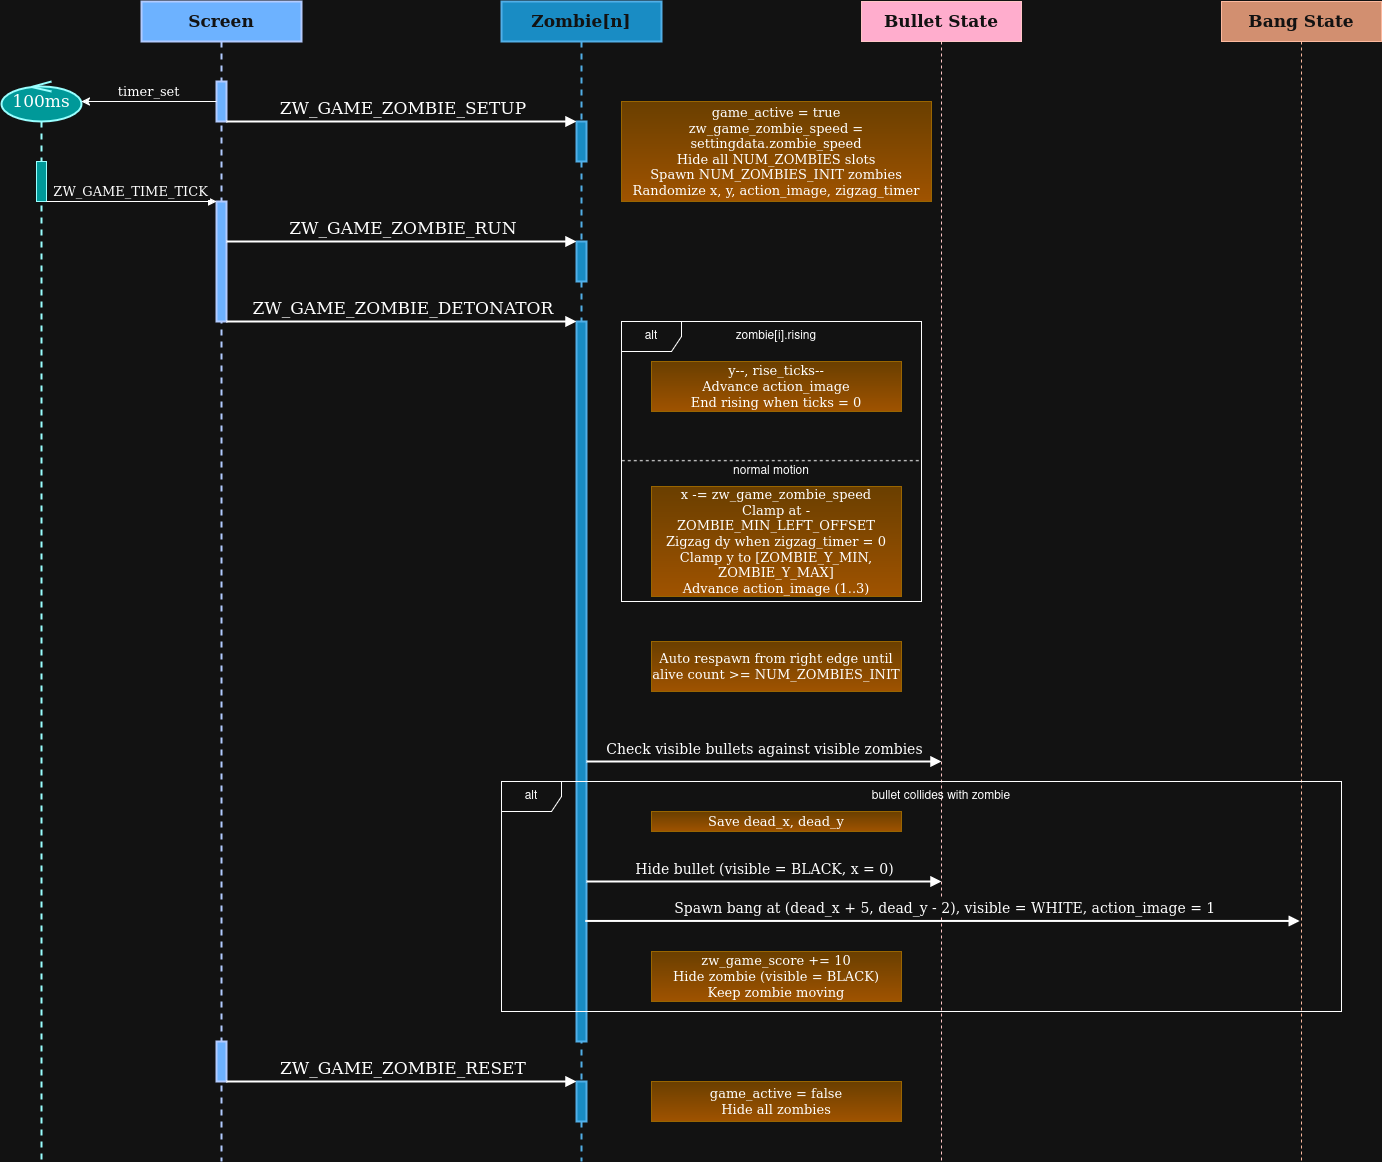

The diagram above was exported from draw.io. Its source (the exported page's mxGraphModel, read from the mxfile embedded in the PNG):
<mxGraphModel dx="2057" dy="1128" grid="1" gridSize="10" guides="1" tooltips="1" connect="1" arrows="1" fold="1" page="1" pageScale="1" pageWidth="850" pageHeight="1100" math="0" shadow="0">
  <root>
    <mxCell id="0" />
    <mxCell id="1" parent="0" />
    <mxCell id="Is1VjGaPKVTr5nBmc0L5-1" parent="1" style="shape=umlLifeline;perimeter=lifelinePerimeter;whiteSpace=wrap;html=1;container=1;dropTarget=0;collapsible=0;recursiveResize=0;outlineConnect=0;portConstraint=eastwest;newEdgeStyle={&quot;curved&quot;:0,&quot;rounded&quot;:0};participant=umlControl;fontFamily=Comic Sans MS;fontSize=17;fillColor=light-dark(#FFFFFF,#009999);strokeColor=light-dark(#000000,#99FFFF);strokeWidth=2;" value="100ms" vertex="1">
      <mxGeometry height="1080" width="80" x="60" y="160" as="geometry" />
    </mxCell>
    <mxCell id="Is1VjGaPKVTr5nBmc0L5-2" parent="Is1VjGaPKVTr5nBmc0L5-1" style="html=1;points=[[0,0,0,0,5],[0,1,0,0,-5],[1,0,0,0,5],[1,1,0,0,-5]];perimeter=orthogonalPerimeter;outlineConnect=0;targetShapes=umlLifeline;portConstraint=eastwest;newEdgeStyle={&quot;curved&quot;:0,&quot;rounded&quot;:0};strokeColor=light-dark(#000000,#99FFFF);fillColor=light-dark(#FFFFFF,#009999);fontFamily=Comic Sans MS;fontSize=13;" value="" vertex="1">
      <mxGeometry height="40" width="10" x="35" y="80" as="geometry" />
    </mxCell>
    <mxCell id="Is1VjGaPKVTr5nBmc0L5-4" parent="1" style="shape=umlLifeline;perimeter=lifelinePerimeter;whiteSpace=wrap;html=1;container=1;dropTarget=0;collapsible=0;recursiveResize=0;outlineConnect=0;portConstraint=eastwest;newEdgeStyle={&quot;edgeStyle&quot;:&quot;elbowEdgeStyle&quot;,&quot;elbow&quot;:&quot;vertical&quot;,&quot;curved&quot;:0,&quot;rounded&quot;:0};fillColor=#0050ef;fontColor=#ffffff;strokeColor=light-dark(#000000,#B2CBFF);fontSize=17;fontStyle=1;labelBackgroundColor=none;fontFamily=Comic Sans MS;strokeWidth=2;" value="Screen" vertex="1">
      <mxGeometry height="1160" width="160" x="200" y="80" as="geometry" />
    </mxCell>
    <mxCell id="Is1VjGaPKVTr5nBmc0L5-5" parent="Is1VjGaPKVTr5nBmc0L5-4" style="html=1;points=[[0,0,0,0,5],[0,1,0,0,-5],[1,0,0,0,5],[1,1,0,0,-5]];perimeter=orthogonalPerimeter;outlineConnect=0;targetShapes=umlLifeline;portConstraint=eastwest;newEdgeStyle={&quot;curved&quot;:0,&quot;rounded&quot;:0};fillColor=light-dark(#FFFFFF,#6DB2FF);fontSize=15;fontStyle=0;labelBackgroundColor=none;fontFamily=Comic Sans MS;strokeWidth=2;strokeColor=light-dark(#000000,#B2CBFF);" value="" vertex="1">
      <mxGeometry height="40" width="10" x="75" y="80" as="geometry" />
    </mxCell>
    <mxCell id="Is1VjGaPKVTr5nBmc0L5-6" parent="Is1VjGaPKVTr5nBmc0L5-4" style="html=1;points=[[0,0,0,0,5],[0,1,0,0,-5],[1,0,0,0,5],[1,1,0,0,-5]];perimeter=orthogonalPerimeter;outlineConnect=0;targetShapes=umlLifeline;portConstraint=eastwest;newEdgeStyle={&quot;curved&quot;:0,&quot;rounded&quot;:0};fillColor=light-dark(#FFFFFF,#6DB2FF);fontSize=15;fontStyle=0;labelBackgroundColor=none;fontFamily=Comic Sans MS;strokeWidth=2;strokeColor=light-dark(#000000,#B2CBFF);" value="" vertex="1">
      <mxGeometry height="120" width="10" x="75" y="200" as="geometry" />
    </mxCell>
    <mxCell id="Is1VjGaPKVTr5nBmc0L5-43" parent="Is1VjGaPKVTr5nBmc0L5-4" style="html=1;points=[[0,0,0,0,5],[0,1,0,0,-5],[1,0,0,0,5],[1,1,0,0,-5]];perimeter=orthogonalPerimeter;outlineConnect=0;targetShapes=umlLifeline;portConstraint=eastwest;newEdgeStyle={&quot;curved&quot;:0,&quot;rounded&quot;:0};fillColor=light-dark(#FFFFFF,#6DB2FF);fontSize=15;fontStyle=0;labelBackgroundColor=none;fontFamily=Comic Sans MS;strokeWidth=2;strokeColor=light-dark(#000000,#B2CBFF);" value="" vertex="1">
      <mxGeometry height="40" width="10" x="75" y="1040" as="geometry" />
    </mxCell>
    <mxCell id="Is1VjGaPKVTr5nBmc0L5-13" parent="1" style="shape=umlLifeline;perimeter=lifelinePerimeter;whiteSpace=wrap;html=1;container=1;dropTarget=0;collapsible=0;recursiveResize=0;outlineConnect=0;portConstraint=eastwest;newEdgeStyle={&quot;edgeStyle&quot;:&quot;elbowEdgeStyle&quot;,&quot;elbow&quot;:&quot;vertical&quot;,&quot;curved&quot;:0,&quot;rounded&quot;:0};fillColor=#1ba1e2;fontColor=#ffffff;strokeColor=#006EAF;fontSize=17;fontStyle=1;labelBackgroundColor=none;fontFamily=Comic Sans MS;strokeWidth=2;" value="Zombie[n]" vertex="1">
      <mxGeometry height="1160" width="160" x="560" y="80" as="geometry" />
    </mxCell>
    <mxCell id="Is1VjGaPKVTr5nBmc0L5-14" parent="Is1VjGaPKVTr5nBmc0L5-13" style="html=1;points=[[0,0,0,0,5],[0,1,0,0,-5],[1,0,0,0,5],[1,1,0,0,-5]];perimeter=orthogonalPerimeter;outlineConnect=0;targetShapes=umlLifeline;portConstraint=eastwest;newEdgeStyle={&quot;curved&quot;:0,&quot;rounded&quot;:0};fillColor=#1ba1e2;fontColor=#ffffff;strokeColor=#006EAF;fontSize=15;fontStyle=0;labelBackgroundColor=none;fontFamily=Comic Sans MS;strokeWidth=2;" value="" vertex="1">
      <mxGeometry height="40" width="10" x="75" y="120" as="geometry" />
    </mxCell>
    <mxCell id="Is1VjGaPKVTr5nBmc0L5-18" parent="Is1VjGaPKVTr5nBmc0L5-13" style="html=1;points=[[0,0,0,0,5],[0,1,0,0,-5],[1,0,0,0,5],[1,1,0,0,-5]];perimeter=orthogonalPerimeter;outlineConnect=0;targetShapes=umlLifeline;portConstraint=eastwest;newEdgeStyle={&quot;curved&quot;:0,&quot;rounded&quot;:0};fillColor=#1ba1e2;fontColor=#ffffff;strokeColor=#006EAF;fontSize=15;fontStyle=0;labelBackgroundColor=none;fontFamily=Comic Sans MS;strokeWidth=2;" value="" vertex="1">
      <mxGeometry height="40" width="10" x="75" y="240" as="geometry" />
    </mxCell>
    <mxCell id="Is1VjGaPKVTr5nBmc0L5-20" parent="Is1VjGaPKVTr5nBmc0L5-13" style="html=1;points=[[0,0,0,0,5],[0,1,0,0,-5],[1,0,0,0,5],[1,1,0,0,-5]];perimeter=orthogonalPerimeter;outlineConnect=0;targetShapes=umlLifeline;portConstraint=eastwest;newEdgeStyle={&quot;curved&quot;:0,&quot;rounded&quot;:0};fillColor=#1ba1e2;fontColor=#ffffff;strokeColor=#006EAF;fontSize=15;fontStyle=0;labelBackgroundColor=none;fontFamily=Comic Sans MS;strokeWidth=2;" value="" vertex="1">
      <mxGeometry height="720" width="10" x="75" y="320" as="geometry" />
    </mxCell>
    <mxCell id="Is1VjGaPKVTr5nBmc0L5-44" parent="Is1VjGaPKVTr5nBmc0L5-13" style="html=1;points=[[0,0,0,0,5],[0,1,0,0,-5],[1,0,0,0,5],[1,1,0,0,-5]];perimeter=orthogonalPerimeter;outlineConnect=0;targetShapes=umlLifeline;portConstraint=eastwest;newEdgeStyle={&quot;curved&quot;:0,&quot;rounded&quot;:0};fillColor=#1ba1e2;fontColor=#ffffff;strokeColor=#006EAF;fontSize=15;fontStyle=0;labelBackgroundColor=none;fontFamily=Comic Sans MS;strokeWidth=2;" value="" vertex="1">
      <mxGeometry height="40" width="10" x="75" y="1080" as="geometry" />
    </mxCell>
    <mxCell id="Is1VjGaPKVTr5nBmc0L5-15" edge="1" parent="1" style="verticalAlign=bottom;endArrow=none;curved=0;rounded=0;startArrow=classic;startFill=1;endFill=0;fontColor=default;fontFamily=Comic Sans MS;fontSize=13;" target="Is1VjGaPKVTr5nBmc0L5-5" value="timer_set">
      <mxGeometry relative="1" width="80" x="0.0039" as="geometry">
        <mxPoint as="offset" />
        <mxPoint x="140" y="180" as="sourcePoint" />
        <mxPoint x="240" y="180" as="targetPoint" />
      </mxGeometry>
    </mxCell>
    <mxCell id="Is1VjGaPKVTr5nBmc0L5-16" edge="1" parent="1" source="Is1VjGaPKVTr5nBmc0L5-5" style="verticalAlign=bottom;endArrow=block;curved=0;rounded=0;fontSize=17;fontStyle=0;labelBackgroundColor=default;fontFamily=Comic Sans MS;strokeWidth=2;" target="Is1VjGaPKVTr5nBmc0L5-14" value="&#09;ZW_GAME_ZOMBIE_SETUP">
      <mxGeometry relative="1" width="80" x="0.0085" y="2" as="geometry">
        <mxPoint as="offset" />
        <mxPoint x="340" y="200" as="sourcePoint" />
        <mxPoint x="540" y="210" as="targetPoint" />
      </mxGeometry>
    </mxCell>
    <mxCell id="Is1VjGaPKVTr5nBmc0L5-17" edge="1" parent="1" source="Is1VjGaPKVTr5nBmc0L5-2" style="verticalAlign=bottom;endArrow=block;curved=0;rounded=0;fontColor=default;fontSize=13;fontFamily=Comic Sans MS;" target="Is1VjGaPKVTr5nBmc0L5-6" value="ZW_GAME_TIME_TICK">
      <mxGeometry relative="1" width="80" as="geometry">
        <mxPoint as="offset" />
        <mxPoint x="160" y="280" as="sourcePoint" />
        <mxPoint x="210" y="280" as="targetPoint" />
      </mxGeometry>
    </mxCell>
    <mxCell id="Is1VjGaPKVTr5nBmc0L5-19" edge="1" parent="1" style="verticalAlign=bottom;endArrow=block;curved=0;rounded=0;fontSize=17;fontStyle=0;labelBackgroundColor=default;fontFamily=Comic Sans MS;strokeWidth=2;" value="&#09;ZW_GAME_ZOMBIE_RUN">
      <mxGeometry relative="1" width="80" x="0.0085" y="2" as="geometry">
        <mxPoint as="offset" />
        <mxPoint x="285" y="320.0000000000001" as="sourcePoint" />
        <mxPoint x="634.9999999999998" y="320.0000000000001" as="targetPoint" />
      </mxGeometry>
    </mxCell>
    <mxCell id="Is1VjGaPKVTr5nBmc0L5-21" edge="1" parent="1" source="Is1VjGaPKVTr5nBmc0L5-6" style="verticalAlign=bottom;endArrow=block;curved=0;rounded=0;fontSize=17;fontStyle=0;labelBackgroundColor=default;fontFamily=Comic Sans MS;strokeWidth=2;" target="Is1VjGaPKVTr5nBmc0L5-20" value="&#09;ZW_GAME_ZOMBIE_DETONATOR">
      <mxGeometry relative="1" width="80" x="0.0085" y="2" as="geometry">
        <mxPoint as="offset" />
        <mxPoint x="380" y="400" as="sourcePoint" />
        <mxPoint x="590" y="400" as="targetPoint" />
      </mxGeometry>
    </mxCell>
    <mxCell id="Is1VjGaPKVTr5nBmc0L5-22" parent="1" style="shape=umlLifeline;perimeter=lifelinePerimeter;whiteSpace=wrap;html=1;container=1;dropTarget=0;collapsible=0;recursiveResize=0;outlineConnect=0;portConstraint=eastwest;newEdgeStyle={&quot;curved&quot;:0,&quot;rounded&quot;:0};fillColor=#a20025;fontColor=#ffffff;strokeColor=#6F0000;fontFamily=Comic Sans MS;fontSize=17;fontStyle=1" value="Bullet State" vertex="1">
      <mxGeometry height="1160" width="160" x="920" y="80" as="geometry" />
    </mxCell>
    <mxCell id="Is1VjGaPKVTr5nBmc0L5-24" parent="1" style="shape=umlLifeline;perimeter=lifelinePerimeter;whiteSpace=wrap;html=1;container=1;dropTarget=0;collapsible=0;recursiveResize=0;outlineConnect=0;portConstraint=eastwest;newEdgeStyle={&quot;curved&quot;:0,&quot;rounded&quot;:0};fontSize=17;fontFamily=Comic Sans MS;fontStyle=1;fillColor=#a0522d;strokeColor=#6D1F00;fontColor=#ffffff;" value="Bang State" vertex="1">
      <mxGeometry height="1160" width="160" x="1280" y="80" as="geometry" />
    </mxCell>
    <mxCell id="Is1VjGaPKVTr5nBmc0L5-25" parent="1" style="whiteSpace=wrap;html=1;shape=mxgraph.basic.rectCallout;dx=70.07;dy=0;boundedLbl=1;fillColor=#ffcd28;gradientColor=#ffa500;strokeColor=#d79b00;fontSize=13;fontFamily=Comic Sans MS;" value="&lt;div&gt;game_active = true&lt;/div&gt;&lt;div&gt;zw_game_zombie_speed = settingdata.zombie_speed&lt;/div&gt;&lt;div&gt;Hide all NUM_ZOMBIES slots&lt;/div&gt;&lt;div&gt;Spawn NUM_ZOMBIES_INIT zombies&lt;/div&gt;&lt;div&gt;Randomize x, y, action_image, zigzag_timer&lt;/div&gt;" vertex="1">
      <mxGeometry height="100" width="310" x="680" y="180" as="geometry" />
    </mxCell>
    <mxCell id="Is1VjGaPKVTr5nBmc0L5-26" parent="1" style="shape=umlFrame;whiteSpace=wrap;html=1;pointerEvents=0;" value="alt" vertex="1">
      <mxGeometry height="280" width="300" x="680" y="400" as="geometry" />
    </mxCell>
    <mxCell id="Is1VjGaPKVTr5nBmc0L5-27" parent="1" style="text;html=1;whiteSpace=wrap;strokeColor=none;fillColor=none;align=center;verticalAlign=middle;rounded=0;" value="zombie[i].rising" vertex="1">
      <mxGeometry height="30" width="60" x="805" y="400" as="geometry" />
    </mxCell>
    <mxCell id="Is1VjGaPKVTr5nBmc0L5-28" parent="1" style="whiteSpace=wrap;html=1;shape=mxgraph.basic.rectCallout;dx=70.07;dy=0;boundedLbl=1;fillColor=#ffcd28;gradientColor=#ffa500;strokeColor=#d79b00;fontSize=13;fontFamily=Comic Sans MS;" value="&lt;div&gt;y--, rise_ticks--&lt;/div&gt;&lt;div&gt;Advance action_image&lt;/div&gt;&lt;div&gt;End rising when ticks = 0&lt;/div&gt;" vertex="1">
      <mxGeometry height="50" width="250" x="710" y="440" as="geometry" />
    </mxCell>
    <mxCell id="Is1VjGaPKVTr5nBmc0L5-30" edge="1" parent="1" source="Is1VjGaPKVTr5nBmc0L5-26" style="endArrow=none;dashed=1;html=1;rounded=0;entryX=0.999;entryY=0.497;entryDx=0;entryDy=0;entryPerimeter=0;exitX=0.001;exitY=0.497;exitDx=0;exitDy=0;exitPerimeter=0;" target="Is1VjGaPKVTr5nBmc0L5-26" value="">
      <mxGeometry height="50" relative="1" width="50" as="geometry">
        <Array as="points" />
        <mxPoint x="820" y="560" as="sourcePoint" />
        <mxPoint x="870" y="510" as="targetPoint" />
      </mxGeometry>
    </mxCell>
    <mxCell id="Is1VjGaPKVTr5nBmc0L5-32" parent="1" style="text;html=1;whiteSpace=wrap;strokeColor=none;fillColor=none;align=center;verticalAlign=middle;rounded=0;" value="normal motion" vertex="1">
      <mxGeometry height="30" width="100" x="780" y="535" as="geometry" />
    </mxCell>
    <mxCell id="Is1VjGaPKVTr5nBmc0L5-33" parent="1" style="whiteSpace=wrap;html=1;shape=mxgraph.basic.rectCallout;dx=70.07;dy=0;boundedLbl=1;fillColor=#ffcd28;gradientColor=#ffa500;strokeColor=#d79b00;fontSize=13;fontFamily=Comic Sans MS;" value="&lt;div&gt;x -= zw_game_zombie_speed&lt;/div&gt;&lt;div&gt;Clamp at -ZOMBIE_MIN_LEFT_OFFSET&lt;/div&gt;&lt;div&gt;Zigzag dy when zigzag_timer = 0&lt;/div&gt;&lt;div&gt;Clamp y to [ZOMBIE_Y_MIN, ZOMBIE_Y_MAX]&lt;/div&gt;&lt;div&gt;Advance action_image (1..3)&lt;/div&gt;" vertex="1">
      <mxGeometry height="110" width="250" x="710" y="565" as="geometry" />
    </mxCell>
    <mxCell id="Is1VjGaPKVTr5nBmc0L5-34" parent="1" style="whiteSpace=wrap;html=1;shape=mxgraph.basic.rectCallout;dx=70.07;dy=0;boundedLbl=1;fillColor=#ffcd28;gradientColor=#ffa500;strokeColor=#d79b00;fontSize=13;fontFamily=Comic Sans MS;" value="Auto respawn from right edge until alive count &amp;gt;= NUM_ZOMBIES_INIT" vertex="1">
      <mxGeometry height="50" width="250" x="710" y="720" as="geometry" />
    </mxCell>
    <mxCell id="Is1VjGaPKVTr5nBmc0L5-35" edge="1" parent="1" source="Is1VjGaPKVTr5nBmc0L5-20" style="verticalAlign=bottom;endArrow=block;curved=0;rounded=0;fontSize=14;fontStyle=0;labelBackgroundColor=default;fontFamily=Comic Sans MS;strokeWidth=2;" value="Check visible bullets against visible zombies">
      <mxGeometry relative="1" width="80" x="0.0085" y="2" as="geometry">
        <mxPoint as="offset" />
        <mxPoint x="650" y="840" as="sourcePoint" />
        <mxPoint x="1000" y="840" as="targetPoint" />
      </mxGeometry>
    </mxCell>
    <mxCell id="Is1VjGaPKVTr5nBmc0L5-36" parent="1" style="shape=umlFrame;whiteSpace=wrap;html=1;pointerEvents=0;" value="alt" vertex="1">
      <mxGeometry height="230" width="840" x="560" y="860" as="geometry" />
    </mxCell>
    <mxCell id="Is1VjGaPKVTr5nBmc0L5-37" parent="1" style="text;html=1;whiteSpace=wrap;strokeColor=none;fillColor=none;align=center;verticalAlign=middle;rounded=0;" value="bullet collides with zombie" vertex="1">
      <mxGeometry height="30" width="170" x="915" y="860" as="geometry" />
    </mxCell>
    <mxCell id="Is1VjGaPKVTr5nBmc0L5-38" parent="1" style="whiteSpace=wrap;html=1;shape=mxgraph.basic.rectCallout;dx=70.07;dy=0;boundedLbl=1;fillColor=#ffcd28;gradientColor=#ffa500;strokeColor=#d79b00;fontSize=13;fontFamily=Comic Sans MS;" value="Save dead_x, dead_y" vertex="1">
      <mxGeometry height="20" width="250" x="710" y="890" as="geometry" />
    </mxCell>
    <mxCell id="Is1VjGaPKVTr5nBmc0L5-39" edge="1" parent="1" source="Is1VjGaPKVTr5nBmc0L5-20" style="verticalAlign=bottom;endArrow=block;curved=0;rounded=0;fontSize=14;fontStyle=0;labelBackgroundColor=default;fontFamily=Comic Sans MS;strokeWidth=2;" value="Hide bullet (visible = BLACK, x = 0)">
      <mxGeometry relative="1" width="80" x="0.0085" y="2" as="geometry">
        <mxPoint as="offset" />
        <mxPoint x="650" y="960" as="sourcePoint" />
        <mxPoint x="1000" y="960" as="targetPoint" />
      </mxGeometry>
    </mxCell>
    <mxCell id="Is1VjGaPKVTr5nBmc0L5-40" edge="1" parent="1" style="verticalAlign=bottom;endArrow=block;curved=0;rounded=0;fontSize=14;fontStyle=0;labelBackgroundColor=default;fontFamily=Comic Sans MS;strokeWidth=2;" value="Spawn bang at (dead_x + 5, dead_y - 2), visible = WHITE, action_image = 1">
      <mxGeometry relative="1" width="80" x="0.0085" y="2" as="geometry">
        <mxPoint as="offset" />
        <mxPoint x="643.75" y="999.44" as="sourcePoint" />
        <mxPoint x="1358.2500000000005" y="999.44" as="targetPoint" />
      </mxGeometry>
    </mxCell>
    <mxCell id="Is1VjGaPKVTr5nBmc0L5-41" parent="1" style="whiteSpace=wrap;html=1;shape=mxgraph.basic.rectCallout;dx=70.07;dy=0;boundedLbl=1;fillColor=#ffcd28;gradientColor=#ffa500;strokeColor=#d79b00;fontSize=13;fontFamily=Comic Sans MS;" value="&lt;div&gt;zw_game_score += 10&lt;/div&gt;&lt;div&gt;Hide zombie (visible = BLACK)&lt;/div&gt;&lt;div&gt;Keep zombie moving&lt;/div&gt;" vertex="1">
      <mxGeometry height="50" width="250" x="710" y="1030" as="geometry" />
    </mxCell>
    <mxCell id="Is1VjGaPKVTr5nBmc0L5-45" edge="1" parent="1" source="Is1VjGaPKVTr5nBmc0L5-43" style="verticalAlign=bottom;endArrow=block;curved=0;rounded=0;fontSize=17;fontStyle=0;labelBackgroundColor=default;fontFamily=Comic Sans MS;strokeWidth=2;" target="Is1VjGaPKVTr5nBmc0L5-44" value="&#09;ZW_GAME_ZOMBIE_RESET">
      <mxGeometry relative="1" width="80" x="0.0085" y="2" as="geometry">
        <mxPoint as="offset" />
        <mxPoint x="340" y="1160" as="sourcePoint" />
        <mxPoint x="560" y="1160" as="targetPoint" />
      </mxGeometry>
    </mxCell>
    <mxCell id="Is1VjGaPKVTr5nBmc0L5-46" parent="1" style="whiteSpace=wrap;html=1;shape=mxgraph.basic.rectCallout;dx=70.07;dy=0;boundedLbl=1;fillColor=#ffcd28;gradientColor=#ffa500;strokeColor=#d79b00;fontSize=13;fontFamily=Comic Sans MS;" value="&lt;div&gt;game_active = false&lt;/div&gt;&lt;div&gt;Hide all zombies&lt;/div&gt;" vertex="1">
      <mxGeometry height="40" width="250" x="710" y="1160" as="geometry" />
    </mxCell>
  </root>
</mxGraphModel>